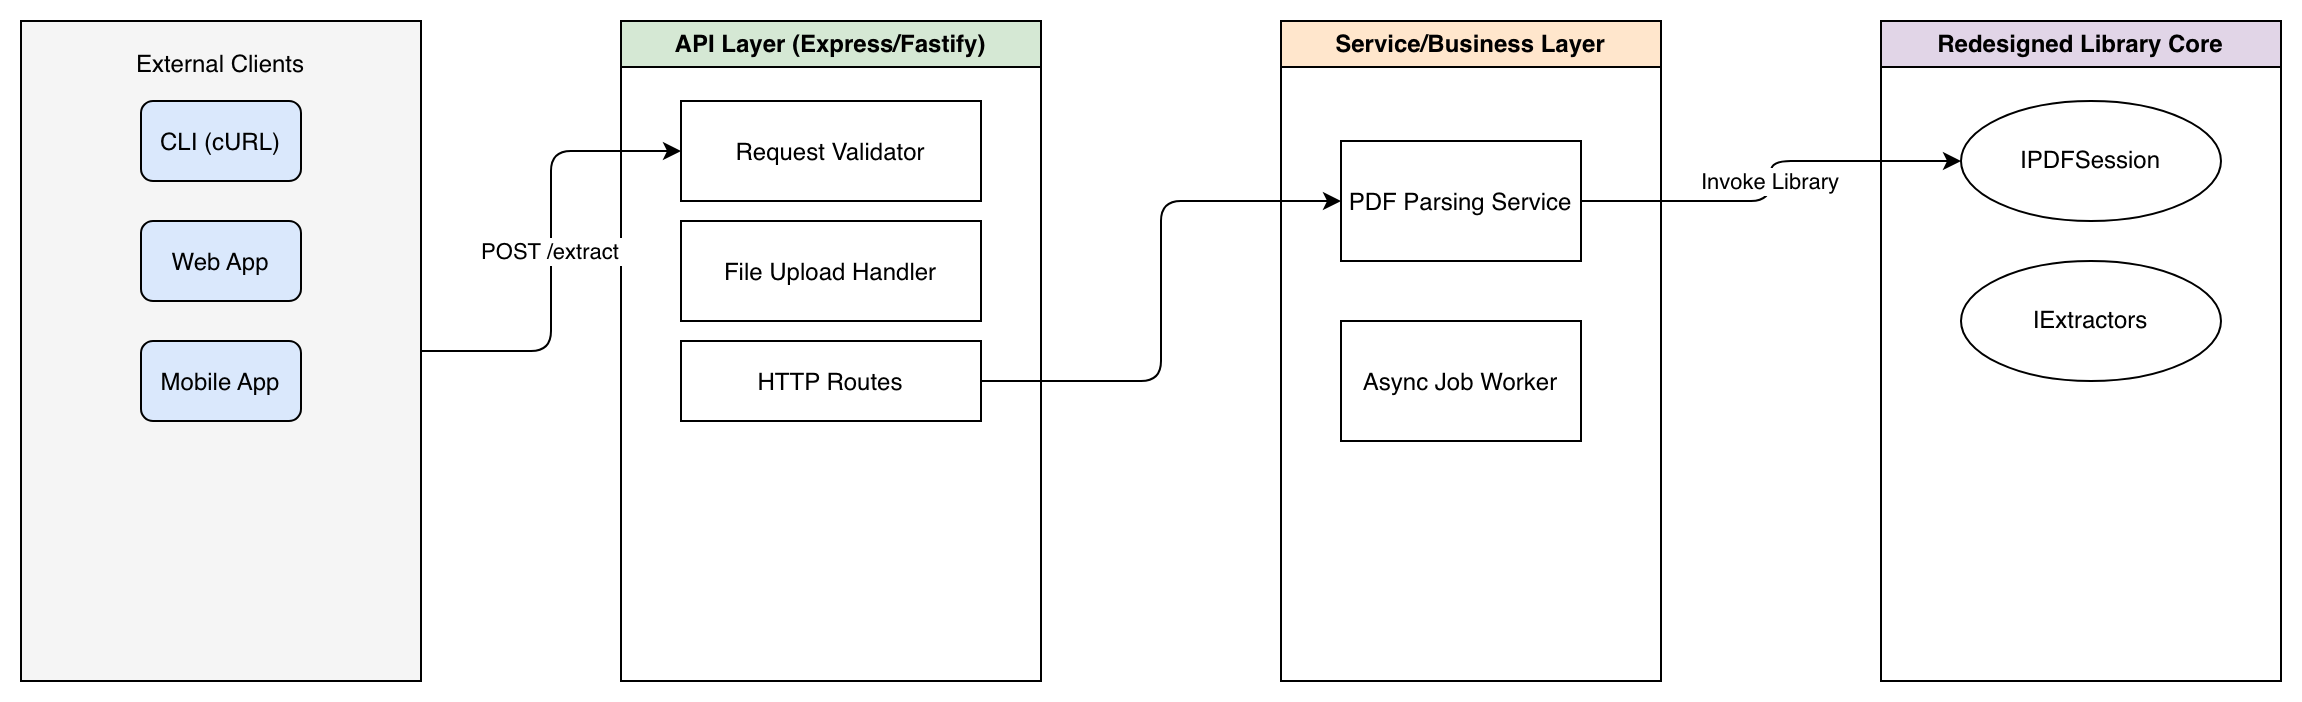

The diagram above was exported from draw.io. Its source (the exported page's mxGraphModel, read from the mxfile embedded in the PNG):
<mxGraphModel dx="1826" dy="824" grid="1" gridSize="10" guides="1" tooltips="1" connect="1" arrows="1" fold="1" page="0" pageScale="1" pageWidth="827" pageHeight="1169" math="0" shadow="0">
  <root>
    <mxCell id="0" />
    <mxCell id="1" parent="0" />
    <mxCell id="client_group" parent="1" style="shape=rect;fixedSize=1;verticalAlign=top;align=center;spacingTop=8;fillColor=#f5f5f5;" value="External Clients" vertex="1">
      <mxGeometry height="330" width="200" x="-80" y="80" as="geometry" />
    </mxCell>
    <mxCell id="cli" parent="1" style="rounded=1;fillColor=#dae8fc;" value="CLI (cURL)" vertex="1">
      <mxGeometry height="40" width="80" x="-20" y="120" as="geometry" />
    </mxCell>
    <mxCell id="web" parent="1" style="rounded=1;fillColor=#dae8fc;" value="Web App" vertex="1">
      <mxGeometry height="40" width="80" x="-20" y="180" as="geometry" />
    </mxCell>
    <mxCell id="mobile" parent="1" style="rounded=1;fillColor=#dae8fc;" value="Mobile App" vertex="1">
      <mxGeometry height="40" width="80" x="-20" y="240" as="geometry" />
    </mxCell>
    <mxCell id="api_layer" parent="1" style="swimlane;whiteSpace=wrap;fillColor=#d5e8d4;" value="API Layer (Express/Fastify)" vertex="1">
      <mxGeometry height="330" width="210" x="220" y="80" as="geometry" />
    </mxCell>
    <mxCell id="validator" parent="api_layer" style="rounded=0;" value="Request Validator" vertex="1">
      <mxGeometry height="50" width="150" x="30" y="40" as="geometry" />
    </mxCell>
    <mxCell id="upload_handler" parent="api_layer" style="rounded=0;" value="File Upload Handler" vertex="1">
      <mxGeometry height="50" width="150" x="30" y="100" as="geometry" />
    </mxCell>
    <mxCell id="router" parent="api_layer" style="rounded=0;" value="HTTP Routes" vertex="1">
      <mxGeometry height="40" width="150" x="30" y="160" as="geometry" />
    </mxCell>
    <mxCell id="service_layer" parent="1" style="swimlane;whiteSpace=wrap;fillColor=#ffe6cc;" value="Service/Business Layer" vertex="1">
      <mxGeometry height="330" width="190" x="550" y="80" as="geometry" />
    </mxCell>
    <mxCell id="pdf_service" parent="service_layer" style="rounded=0;" value="PDF Parsing Service" vertex="1">
      <mxGeometry height="60" width="120" x="30" y="60" as="geometry" />
    </mxCell>
    <mxCell id="job_queue" parent="service_layer" style="rounded=0;" value="Async Job Worker" vertex="1">
      <mxGeometry height="60" width="120" x="30" y="150" as="geometry" />
    </mxCell>
    <mxCell id="lib_layer" parent="1" style="swimlane;whiteSpace=wrap;fillColor=#e1d5e7;" value="Redesigned Library Core" vertex="1">
      <mxGeometry height="330" width="200" x="850" y="80" as="geometry" />
    </mxCell>
    <mxCell id="session_mgr" parent="lib_layer" style="ellipse;whiteSpace=wrap;" value="IPDFSession" vertex="1">
      <mxGeometry height="60" width="130" x="40" y="40" as="geometry" />
    </mxCell>
    <mxCell id="extractors" parent="lib_layer" style="ellipse;whiteSpace=wrap;" value="IExtractors" vertex="1">
      <mxGeometry height="60" width="130" x="40" y="120" as="geometry" />
    </mxCell>
    <mxCell id="flow1" edge="1" parent="1" source="client_group" style="edgeStyle=orthogonalEdgeStyle;entryX=0;entryY=0.5;" target="validator" value="POST /extract">
      <mxGeometry relative="1" as="geometry" />
    </mxCell>
    <mxCell id="flow2" edge="1" parent="1" source="router" style="edgeStyle=orthogonalEdgeStyle;entryX=0;entryY=0.5;" target="pdf_service">
      <mxGeometry relative="1" as="geometry" />
    </mxCell>
    <mxCell id="flow3" edge="1" parent="1" source="pdf_service" style="edgeStyle=orthogonalEdgeStyle;entryX=0;entryY=0.5;" target="session_mgr" value="Invoke Library">
      <mxGeometry relative="1" as="geometry" />
    </mxCell>
  </root>
</mxGraphModel>